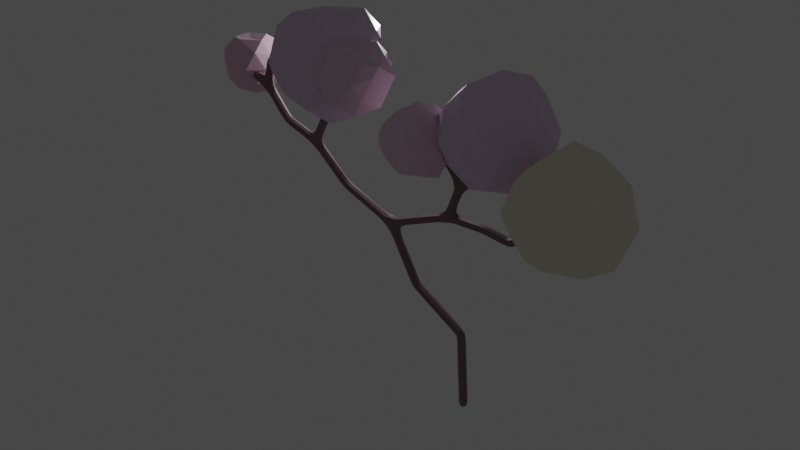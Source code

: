 # Source: tree4.blend  (saved by Blender 2.81.16; exported with 4.5.12 LTS)
import bpy
from mathutils import Matrix  # noqa: F401  (used for matrix-valued properties, if any)

bpy.ops.wm.read_factory_settings(use_empty=True)
scene = bpy.context.scene
scene.name = 'Scene'

# ---- collections
col_collection = bpy.data.collections.new('Collection'); scene.collection.children.link(col_collection)

# ---- materials (node trees are filled in below, after node groups)
mat_material_006 = bpy.data.materials.new('Material.006')
mat_material_006.use_transparent_shadow = False
mat_material_004 = bpy.data.materials.new('Material.004')
mat_material_004.use_transparent_shadow = False
mat_material_005 = bpy.data.materials.new('Material.005')
mat_material_005.use_transparent_shadow = False
mat_material_001 = bpy.data.materials.new('Material.001')
mat_material_001.use_transparent_shadow = False
mat_material_003 = bpy.data.materials.new('Material.003')
mat_material_003.use_transparent_shadow = False

# ---- material node trees
mat_material_006.use_nodes = True; mat_material_006.node_tree.nodes.clear()
_N = mat_material_006.node_tree.nodes; _L = mat_material_006.node_tree.links
n0 = _N.new('ShaderNodeOutputMaterial'); n0.name = 'Material Output'; n0.location = (300, 300)
n1 = _N.new('ShaderNodeBsdfPrincipled'); n1.name = 'Principled BSDF'; n1.location = (10, 300)
n1.distribution = 'GGX'
n1.subsurface_method = 'BURLEY'
n1.inputs[0].default_value = (0.2242, 0.133, 0.1542, 1.0)
n1.inputs[3].default_value = 1.45
n1.inputs[27].default_value = (0.0, 0.0, 0.0, 1.0)
n1.inputs[28].default_value = 1.0
_L.new(n1.outputs[0], n0.inputs[0])
n0.is_active_output = True
mat_material_004.use_nodes = True; mat_material_004.node_tree.nodes.clear()
_N = mat_material_004.node_tree.nodes; _L = mat_material_004.node_tree.links
n0 = _N.new('ShaderNodeOutputMaterial'); n0.name = 'Material Output'; n0.location = (300, 300)
n1 = _N.new('ShaderNodeBsdfPrincipled'); n1.name = 'Principled BSDF'; n1.location = (10, 300)
n1.distribution = 'GGX'
n1.subsurface_method = 'BURLEY'
n1.inputs[0].default_value = (0.8, 0.5854, 0.7178, 1.0)
n1.inputs[3].default_value = 1.45
n1.inputs[27].default_value = (0.0, 0.0, 0.0, 1.0)
n1.inputs[28].default_value = 1.0
_L.new(n1.outputs[0], n0.inputs[0])
n0.is_active_output = True
mat_material_005.use_nodes = True; mat_material_005.node_tree.nodes.clear()
_N = mat_material_005.node_tree.nodes; _L = mat_material_005.node_tree.links
n0 = _N.new('ShaderNodeOutputMaterial'); n0.name = 'Material Output'; n0.location = (300, 300)
n1 = _N.new('ShaderNodeBsdfPrincipled'); n1.name = 'Principled BSDF'; n1.location = (10, 300)
n1.distribution = 'GGX'
n1.subsurface_method = 'BURLEY'
n1.inputs[0].default_value = (0.8, 0.5252, 0.6643, 1.0)
n1.inputs[3].default_value = 1.45
n1.inputs[27].default_value = (0.0, 0.0, 0.0, 1.0)
n1.inputs[28].default_value = 1.0
_L.new(n1.outputs[0], n0.inputs[0])
n0.is_active_output = True
mat_material_001.use_nodes = True; mat_material_001.node_tree.nodes.clear()
_N = mat_material_001.node_tree.nodes; _L = mat_material_001.node_tree.links
n0 = _N.new('ShaderNodeOutputMaterial'); n0.name = 'Material Output'; n0.location = (300, 300)
n1 = _N.new('ShaderNodeBsdfPrincipled'); n1.name = 'Principled BSDF'; n1.location = (10, 300)
n1.distribution = 'GGX'
n1.subsurface_method = 'BURLEY'
n1.inputs[0].default_value = (0.7752, 0.5964, 0.8, 1.0)
n1.inputs[3].default_value = 1.45
n1.inputs[27].default_value = (0.0, 0.0, 0.0, 1.0)
n1.inputs[28].default_value = 1.0
_L.new(n1.outputs[0], n0.inputs[0])
n0.is_active_output = True
mat_material_003.use_nodes = True; mat_material_003.node_tree.nodes.clear()
_N = mat_material_003.node_tree.nodes; _L = mat_material_003.node_tree.links
n0 = _N.new('ShaderNodeOutputMaterial'); n0.name = 'Material Output'; n0.location = (300, 300)
n1 = _N.new('ShaderNodeBsdfPrincipled'); n1.name = 'Principled BSDF'; n1.location = (10, 300)
n1.distribution = 'GGX'
n1.subsurface_method = 'BURLEY'
n1.inputs[0].default_value = (0.8, 0.7973, 0.641, 1.0)
n1.inputs[3].default_value = 1.45
n1.inputs[27].default_value = (0.0, 0.0, 0.0, 1.0)
n1.inputs[28].default_value = 1.0
_L.new(n1.outputs[0], n0.inputs[0])
n0.is_active_output = True

# ---- world
world_world = bpy.data.worlds.new('World'); scene.world = world_world
world_world.use_nodes = True; world_world.node_tree.nodes.clear()
_N = world_world.node_tree.nodes; _L = world_world.node_tree.links
n0 = _N.new('ShaderNodeOutputWorld'); n0.name = 'World Output'; n0.location = (300, 300)
n1 = _N.new('ShaderNodeBackground'); n1.name = 'Background'; n1.location = (10, 300)
n1.inputs[0].default_value = (0.05088, 0.05088, 0.05088, 1.0)
_L.new(n1.outputs[0], n0.inputs[0])
n0.is_active_output = True
world_world.color = (0.05088, 0.05088, 0.05088)
world_world.use_sun_shadow = False
world_world.sun_shadow_jitter_overblur = 0.0

# ---- lights
light_light = bpy.data.lights.new('Light', 'POINT')
light_light.transmission_factor = 0.0
light_light.energy = 3000.0
light_light.shadow_soft_size = 0.1
light_light.shadow_maximum_resolution = 0.006
light_light.use_absolute_resolution = True

# ---- meshes
me_plane = bpy.data.meshes.new('Plane')
me_plane.from_pydata([(1.615, -1.0, 0.02344), (1.331, -1.0, 4.633), (-1.773, -1.0, 6.579), (-3.525, -1.0, 9.762), (-6.7, -1.0, 11.06), (0.2847, -1.0, 11.31), (2.542, -1.0, 11.34), (4.235, -1.0, 11.1), (5.835, -1.0, 12.65), (-8.957, -1.0, 13.06), (-11.05, -1.0, 13.79), (-7.744, -1.0, 15.46), (5.163, -1.223, 14.1), (7.387, -1.0, 12.88), (8.064, -1.0, 14.21), (1.047, -1.0, 13.37), (-0.195, -1.0, 14.9), (1.921, -1.0, 13.77), (2.401, -1.0, 14.62), (2.824, -1.0, 16.14), (-6.281, -1.0, 16.51), (-5.915, -1.0, 17.81), (-12.55, -1.0, 15.54), (-13.93, -1.0, 16.07), (-12.1, -1.0, 17.21)], [(0, 1), (1, 2), (2, 3), (3, 4), (3, 5), (5, 6), (6, 7), (7, 8), (4, 9), (9, 10), (9, 11), (8, 12), (8, 13), (13, 14), (5, 15), (15, 16), (15, 17), (17, 18), (18, 19), (11, 20), (20, 21), (10, 22), (22, 23), (22, 24)], [])
_uv = me_plane.uv_layers.new(name='UVMap')
_uv.uv.foreach_set('vector', [])
me_plane.materials.append(mat_material_006)
me_plane.use_remesh_fix_poles = True
me_plane.use_remesh_preserve_attributes = False
me_plane.use_mirror_vertex_groups = False
me_plane.update()
me_icosphere = bpy.data.meshes.new('Icosphere')
me_icosphere.from_pydata([(0.09451, -0.1476, -0.9361), (0.7034, -0.5446, -0.448), (-0.2456, -0.8742, -0.4492), (-0.8359, -0.0003502, -0.5567), (-0.272, 0.8941, -0.2985), (0.7106, 0.5364, -0.4451), (0.2157, -0.6674, 0.4445), (-0.8295, -0.4365, 0.5711), (-0.692, 0.5654, 0.4395), (0.3072, 0.9676, 0.4571), (0.9847, -0.1493, 0.483), (0.1457, -0.08919, 0.8992), (-0.1232, -0.4658, -0.8376), (0.424, -0.4729, -0.9254), (0.2034, -0.9578, -0.5074), (0.8622, 0.05098, -0.7148), (0.4699, 0.3556, -0.7428), (-0.4055, 0.07037, -0.9662), (-0.8733, -0.4227, -0.5625), (-0.1173, 0.5506, -0.812), (-0.7035, 0.6097, -0.5168), (0.2692, 0.8123, -0.496), (0.9277, -0.3298, 0.2024), (1.087, 0.3961, 0.1181), (-0.1056, -0.9599, -0.007289), (0.5916, -0.7878, 0.02484), (-0.8524, -0.2577, 0.05075), (-0.655, -0.853, 0.04436), (-0.5774, 0.8266, 0.0164), (-0.8568, 0.4059, -0.04392), (0.4953, 0.775, -0.02314), (-0.05942, 0.986, -0.1065), (0.6876, -0.5014, 0.5305), (-0.2537, -0.7839, 0.5192), (-0.8222, 0.02047, 0.5383), (-0.2614, 0.8169, 0.5273), (0.7077, 0.4158, 0.5655), (0.1561, -0.456, 0.8738), (0.5854, -0.04894, 0.74), (-0.4155, -0.455, 0.8817), (-0.4616, 0.3492, 0.7953), (0.2126, 0.6573, 0.8228)], [], [(0, 13, 12), (1, 13, 15), (0, 12, 17), (0, 17, 19), (0, 19, 16), (1, 15, 22), (2, 14, 24), (3, 18, 26), (4, 20, 28), (5, 21, 30), (1, 22, 25), (2, 24, 27), (3, 26, 29), (4, 28, 31), (5, 30, 23), (6, 32, 37), (7, 33, 39), (8, 34, 40), (9, 35, 41), (10, 36, 38), (38, 41, 11), (38, 36, 41), (36, 9, 41), (41, 40, 11), (41, 35, 40), (35, 8, 40), (40, 39, 11), (40, 34, 39), (34, 7, 39), (39, 37, 11), (39, 33, 37), (33, 6, 37), (37, 38, 11), (37, 32, 38), (32, 10, 38), (23, 36, 10), (23, 30, 36), (30, 9, 36), (31, 35, 9), (31, 28, 35), (28, 8, 35), (29, 34, 8), (29, 26, 34), (26, 7, 34), (27, 33, 7), (27, 24, 33), (24, 6, 33), (25, 32, 6), (25, 22, 32), (22, 10, 32), (30, 31, 9), (30, 21, 31), (21, 4, 31), (28, 29, 8), (28, 20, 29), (20, 3, 29), (26, 27, 7), (26, 18, 27), (18, 2, 27), (24, 25, 6), (24, 14, 25), (14, 1, 25), (22, 23, 10), (22, 15, 23), (15, 5, 23), (16, 21, 5), (16, 19, 21), (19, 4, 21), (19, 20, 4), (19, 17, 20), (17, 3, 20), (17, 18, 3), (17, 12, 18), (12, 2, 18), (15, 16, 5), (15, 13, 16), (13, 0, 16), (12, 14, 2), (12, 13, 14), (13, 1, 14)])
_uv = me_icosphere.uv_layers.new(name='UVMap')
_uv.uv.foreach_set('vector', [0.8182, 0.0, 0.7727, 0.07873, 0.8636, 0.07873, 0.7273, 0.1575, 0.6818, 0.07873, 0.6364, 0.1575, 0.09091, 0.0, 0.04545, 0.07873, 0.1364, 0.07873, 0.2727, 0.0, 0.2273, 0.07873, 0.3182, 0.07873, 0.4545, 0.0, 0.4091, 0.07873, 0.5, 0.07873, 0.7273, 0.1575, 0.6364, 0.1575, 0.6818, 0.2362, 0.9091, 0.1575, 0.8182, 0.1575, 0.8636, 0.2362, 0.1818, 0.1575, 0.09091, 0.1575, 0.1364, 0.2362, 0.3636, 0.1575, 0.2727, 0.1575, 0.3182, 0.2362, 0.5455, 0.1575, 0.4545, 0.1575, 0.5, 0.2362, 0.7273, 0.1575, 0.6818, 0.2362, 0.7727, 0.2362, 0.9091, 0.1575, 0.8636, 0.2362, 0.9545, 0.2362, 0.1818, 0.1575, 0.1364, 0.2362, 0.2273, 0.2362, 0.3636, 0.1575, 0.3182, 0.2362, 0.4091, 0.2362, 0.5455, 0.1575, 0.5, 0.2362, 0.5909, 0.2362, 0.8182, 0.3149, 0.7273, 0.3149, 0.7727, 0.3937, 1.0, 0.3149, 0.9091, 0.3149, 0.9545, 0.3937, 0.2727, 0.3149, 0.1818, 0.3149, 0.2273, 0.3937, 0.4545, 0.3149, 0.3636, 0.3149, 0.4091, 0.3937, 0.6364, 0.3149, 0.5455, 0.3149, 0.5909, 0.3937, 0.5909, 0.3937, 0.5, 0.3937, 0.5455, 0.4724, 0.5909, 0.3937, 0.5455, 0.3149, 0.5, 0.3937, 0.5455, 0.3149, 0.4545, 0.3149, 0.5, 0.3937, 0.4091, 0.3937, 0.3182, 0.3937, 0.3636, 0.4724, 0.4091, 0.3937, 0.3636, 0.3149, 0.3182, 0.3937, 0.3636, 0.3149, 0.2727, 0.3149, 0.3182, 0.3937, 0.2273, 0.3937, 0.1364, 0.3937, 0.1818, 0.4724, 0.2273, 0.3937, 0.1818, 0.3149, 0.1364, 0.3937, 0.1818, 0.3149, 0.09091, 0.3149, 0.1364, 0.3937, 0.9545, 0.3937, 0.8636, 0.3937, 0.9091, 0.4724, 0.9545, 0.3937, 0.9091, 0.3149, 0.8636, 0.3937, 0.9091, 0.3149, 0.8182, 0.3149, 0.8636, 0.3937, 0.7727, 0.3937, 0.6818, 0.3937, 0.7273, 0.4724, 0.7727, 0.3937, 0.7273, 0.3149, 0.6818, 0.3937, 0.7273, 0.3149, 0.6364, 0.3149, 0.6818, 0.3937, 0.5909, 0.2362, 0.5455, 0.3149, 0.6364, 0.3149, 0.5909, 0.2362, 0.5, 0.2362, 0.5455, 0.3149, 0.5, 0.2362, 0.4545, 0.3149, 0.5455, 0.3149, 0.4091, 0.2362, 0.3636, 0.3149, 0.4545, 0.3149, 0.4091, 0.2362, 0.3182, 0.2362, 0.3636, 0.3149, 0.3182, 0.2362, 0.2727, 0.3149, 0.3636, 0.3149, 0.2273, 0.2362, 0.1818, 0.3149, 0.2727, 0.3149, 0.2273, 0.2362, 0.1364, 0.2362, 0.1818, 0.3149, 0.1364, 0.2362, 0.09091, 0.3149, 0.1818, 0.3149, 0.9545, 0.2362, 0.9091, 0.3149, 1.0, 0.3149, 0.9545, 0.2362, 0.8636, 0.2362, 0.9091, 0.3149, 0.8636, 0.2362, 0.8182, 0.3149, 0.9091, 0.3149, 0.7727, 0.2362, 0.7273, 0.3149, 0.8182, 0.3149, 0.7727, 0.2362, 0.6818, 0.2362, 0.7273, 0.3149, 0.6818, 0.2362, 0.6364, 0.3149, 0.7273, 0.3149, 0.5, 0.2362, 0.4091, 0.2362, 0.4545, 0.3149, 0.5, 0.2362, 0.4545, 0.1575, 0.4091, 0.2362, 0.4545, 0.1575, 0.3636, 0.1575, 0.4091, 0.2362, 0.3182, 0.2362, 0.2273, 0.2362, 0.2727, 0.3149, 0.3182, 0.2362, 0.2727, 0.1575, 0.2273, 0.2362, 0.2727, 0.1575, 0.1818, 0.1575, 0.2273, 0.2362, 0.1364, 0.2362, 0.04545, 0.2362, 0.09091, 0.3149, 0.1364, 0.2362, 0.09091, 0.1575, 0.04545, 0.2362, 0.09091, 0.1575, 0.0, 0.1575, 0.04545, 0.2362, 0.8636, 0.2362, 0.7727, 0.2362, 0.8182, 0.3149, 0.8636, 0.2362, 0.8182, 0.1575, 0.7727, 0.2362, 0.8182, 0.1575, 0.7273, 0.1575, 0.7727, 0.2362, 0.6818, 0.2362, 0.5909, 0.2362, 0.6364, 0.3149, 0.6818, 0.2362, 0.6364, 0.1575, 0.5909, 0.2362, 0.6364, 0.1575, 0.5455, 0.1575, 0.5909, 0.2362, 0.5, 0.07873, 0.4545, 0.1575, 0.5455, 0.1575, 0.5, 0.07873, 0.4091, 0.07873, 0.4545, 0.1575, 0.4091, 0.07873, 0.3636, 0.1575, 0.4545, 0.1575, 0.3182, 0.07873, 0.2727, 0.1575, 0.3636, 0.1575, 0.3182, 0.07873, 0.2273, 0.07873, 0.2727, 0.1575, 0.2273, 0.07873, 0.1818, 0.1575, 0.2727, 0.1575, 0.1364, 0.07873, 0.09091, 0.1575, 0.1818, 0.1575, 0.1364, 0.07873, 0.04545, 0.07873, 0.09091, 0.1575, 0.04545, 0.07873, 0.0, 0.1575, 0.09091, 0.1575, 0.6364, 0.1575, 0.5909, 0.07873, 0.5455, 0.1575, 0.6364, 0.1575, 0.6818, 0.07873, 0.5909, 0.07873, 0.6818, 0.07873, 0.6364, 0.0, 0.5909, 0.07873, 0.8636, 0.07873, 0.8182, 0.1575, 0.9091, 0.1575, 0.8636, 0.07873, 0.7727, 0.07873, 0.8182, 0.1575, 0.7727, 0.07873, 0.7273, 0.1575, 0.8182, 0.1575])
me_icosphere.materials.append(mat_material_004)
me_icosphere.use_remesh_fix_poles = True
me_icosphere.use_remesh_preserve_attributes = False
me_icosphere.use_mirror_vertex_groups = False
me_icosphere.update()
me_icosphere_002 = bpy.data.meshes.new('Icosphere.002')
me_icosphere_002.from_pydata([(-0.09726, 0.07436, -0.8327), (0.7077, -0.4665, -0.3916), (-0.4218, -0.994, -0.5186), (-0.8549, -0.07264, -0.3824), (-0.1984, 0.6983, -0.4323), (0.7247, 0.524, -0.4445), (0.2413, -0.8053, 0.4386), (-0.9012, -0.4273, 0.3894), (-0.7369, 0.5347, 0.4564), (0.3019, 0.6389, 0.4453), (0.691, -0.02632, 0.382), (-0.04702, -0.01762, 1.079), (-0.1806, -0.5327, -0.8716), (0.425, -0.3073, -0.8541), (0.2534, -0.8025, -0.5579), (0.8737, 0.08547, -0.5757), (0.4382, 0.3027, -0.8586), (-0.5189, 0.01664, -0.8471), (-0.6931, -0.4614, -0.5135), (-0.00259, 0.5025, -0.9004), (-0.6974, 0.5036, -0.5762), (0.3103, 0.7092, -0.6293), (0.9388, -0.3042, 0.004146), (0.9902, 0.3458, 0.04228), (-0.1369, -1.135, -0.08628), (0.5146, -0.7132, -0.06868), (-0.9407, -0.2962, 0.1968), (-0.5908, -0.7992, 0.007326), (-0.6664, 0.9001, -0.0853), (-0.946, 0.2918, -0.00741), (0.4004, 0.7023, 0.03136), (-0.1189, 0.8741, -0.1324), (0.6215, -0.5539, 0.6206), (-0.2196, -0.7346, 0.4993), (-0.8353, -0.01611, 0.4512), (-0.1054, 0.8945, 0.5717), (0.6733, 0.4587, 0.6246), (0.1562, -0.509, 0.8572), (0.4325, 0.1269, 0.8037), (-0.4757, -0.2706, 0.9853), (-0.5212, 0.3697, 0.7858), (0.1477, 0.479, 0.8369)], [], [(0, 13, 12), (1, 13, 15), (0, 12, 17), (0, 17, 19), (0, 19, 16), (1, 15, 22), (2, 14, 24), (3, 18, 26), (4, 20, 28), (5, 21, 30), (1, 22, 25), (2, 24, 27), (3, 26, 29), (4, 28, 31), (5, 30, 23), (6, 32, 37), (7, 33, 39), (8, 34, 40), (9, 35, 41), (10, 36, 38), (38, 41, 11), (38, 36, 41), (36, 9, 41), (41, 40, 11), (41, 35, 40), (35, 8, 40), (40, 39, 11), (40, 34, 39), (34, 7, 39), (39, 37, 11), (39, 33, 37), (33, 6, 37), (37, 38, 11), (37, 32, 38), (32, 10, 38), (23, 36, 10), (23, 30, 36), (30, 9, 36), (31, 35, 9), (31, 28, 35), (28, 8, 35), (29, 34, 8), (29, 26, 34), (26, 7, 34), (27, 33, 7), (27, 24, 33), (24, 6, 33), (25, 32, 6), (25, 22, 32), (22, 10, 32), (30, 31, 9), (30, 21, 31), (21, 4, 31), (28, 29, 8), (28, 20, 29), (20, 3, 29), (26, 27, 7), (26, 18, 27), (18, 2, 27), (24, 25, 6), (24, 14, 25), (14, 1, 25), (22, 23, 10), (22, 15, 23), (15, 5, 23), (16, 21, 5), (16, 19, 21), (19, 4, 21), (19, 20, 4), (19, 17, 20), (17, 3, 20), (17, 18, 3), (17, 12, 18), (12, 2, 18), (15, 16, 5), (15, 13, 16), (13, 0, 16), (12, 14, 2), (12, 13, 14), (13, 1, 14)])
_uv = me_icosphere_002.uv_layers.new(name='UVMap')
_uv.uv.foreach_set('vector', [0.8182, 0.0, 0.7727, 0.07873, 0.8636, 0.07873, 0.7273, 0.1575, 0.6818, 0.07873, 0.6364, 0.1575, 0.09091, 0.0, 0.04545, 0.07873, 0.1364, 0.07873, 0.2727, 0.0, 0.2273, 0.07873, 0.3182, 0.07873, 0.4545, 0.0, 0.4091, 0.07873, 0.5, 0.07873, 0.7273, 0.1575, 0.6364, 0.1575, 0.6818, 0.2362, 0.9091, 0.1575, 0.8182, 0.1575, 0.8636, 0.2362, 0.1818, 0.1575, 0.09091, 0.1575, 0.1364, 0.2362, 0.3636, 0.1575, 0.2727, 0.1575, 0.3182, 0.2362, 0.5455, 0.1575, 0.4545, 0.1575, 0.5, 0.2362, 0.7273, 0.1575, 0.6818, 0.2362, 0.7727, 0.2362, 0.9091, 0.1575, 0.8636, 0.2362, 0.9545, 0.2362, 0.1818, 0.1575, 0.1364, 0.2362, 0.2273, 0.2362, 0.3636, 0.1575, 0.3182, 0.2362, 0.4091, 0.2362, 0.5455, 0.1575, 0.5, 0.2362, 0.5909, 0.2362, 0.8182, 0.3149, 0.7273, 0.3149, 0.7727, 0.3937, 1.0, 0.3149, 0.9091, 0.3149, 0.9545, 0.3937, 0.2727, 0.3149, 0.1818, 0.3149, 0.2273, 0.3937, 0.4545, 0.3149, 0.3636, 0.3149, 0.4091, 0.3937, 0.6364, 0.3149, 0.5455, 0.3149, 0.5909, 0.3937, 0.5909, 0.3937, 0.5, 0.3937, 0.5455, 0.4724, 0.5909, 0.3937, 0.5455, 0.3149, 0.5, 0.3937, 0.5455, 0.3149, 0.4545, 0.3149, 0.5, 0.3937, 0.4091, 0.3937, 0.3182, 0.3937, 0.3636, 0.4724, 0.4091, 0.3937, 0.3636, 0.3149, 0.3182, 0.3937, 0.3636, 0.3149, 0.2727, 0.3149, 0.3182, 0.3937, 0.2273, 0.3937, 0.1364, 0.3937, 0.1818, 0.4724, 0.2273, 0.3937, 0.1818, 0.3149, 0.1364, 0.3937, 0.1818, 0.3149, 0.09091, 0.3149, 0.1364, 0.3937, 0.9545, 0.3937, 0.8636, 0.3937, 0.9091, 0.4724, 0.9545, 0.3937, 0.9091, 0.3149, 0.8636, 0.3937, 0.9091, 0.3149, 0.8182, 0.3149, 0.8636, 0.3937, 0.7727, 0.3937, 0.6818, 0.3937, 0.7273, 0.4724, 0.7727, 0.3937, 0.7273, 0.3149, 0.6818, 0.3937, 0.7273, 0.3149, 0.6364, 0.3149, 0.6818, 0.3937, 0.5909, 0.2362, 0.5455, 0.3149, 0.6364, 0.3149, 0.5909, 0.2362, 0.5, 0.2362, 0.5455, 0.3149, 0.5, 0.2362, 0.4545, 0.3149, 0.5455, 0.3149, 0.4091, 0.2362, 0.3636, 0.3149, 0.4545, 0.3149, 0.4091, 0.2362, 0.3182, 0.2362, 0.3636, 0.3149, 0.3182, 0.2362, 0.2727, 0.3149, 0.3636, 0.3149, 0.2273, 0.2362, 0.1818, 0.3149, 0.2727, 0.3149, 0.2273, 0.2362, 0.1364, 0.2362, 0.1818, 0.3149, 0.1364, 0.2362, 0.09091, 0.3149, 0.1818, 0.3149, 0.9545, 0.2362, 0.9091, 0.3149, 1.0, 0.3149, 0.9545, 0.2362, 0.8636, 0.2362, 0.9091, 0.3149, 0.8636, 0.2362, 0.8182, 0.3149, 0.9091, 0.3149, 0.7727, 0.2362, 0.7273, 0.3149, 0.8182, 0.3149, 0.7727, 0.2362, 0.6818, 0.2362, 0.7273, 0.3149, 0.6818, 0.2362, 0.6364, 0.3149, 0.7273, 0.3149, 0.5, 0.2362, 0.4091, 0.2362, 0.4545, 0.3149, 0.5, 0.2362, 0.4545, 0.1575, 0.4091, 0.2362, 0.4545, 0.1575, 0.3636, 0.1575, 0.4091, 0.2362, 0.3182, 0.2362, 0.2273, 0.2362, 0.2727, 0.3149, 0.3182, 0.2362, 0.2727, 0.1575, 0.2273, 0.2362, 0.2727, 0.1575, 0.1818, 0.1575, 0.2273, 0.2362, 0.1364, 0.2362, 0.04545, 0.2362, 0.09091, 0.3149, 0.1364, 0.2362, 0.09091, 0.1575, 0.04545, 0.2362, 0.09091, 0.1575, 0.0, 0.1575, 0.04545, 0.2362, 0.8636, 0.2362, 0.7727, 0.2362, 0.8182, 0.3149, 0.8636, 0.2362, 0.8182, 0.1575, 0.7727, 0.2362, 0.8182, 0.1575, 0.7273, 0.1575, 0.7727, 0.2362, 0.6818, 0.2362, 0.5909, 0.2362, 0.6364, 0.3149, 0.6818, 0.2362, 0.6364, 0.1575, 0.5909, 0.2362, 0.6364, 0.1575, 0.5455, 0.1575, 0.5909, 0.2362, 0.5, 0.07873, 0.4545, 0.1575, 0.5455, 0.1575, 0.5, 0.07873, 0.4091, 0.07873, 0.4545, 0.1575, 0.4091, 0.07873, 0.3636, 0.1575, 0.4545, 0.1575, 0.3182, 0.07873, 0.2727, 0.1575, 0.3636, 0.1575, 0.3182, 0.07873, 0.2273, 0.07873, 0.2727, 0.1575, 0.2273, 0.07873, 0.1818, 0.1575, 0.2727, 0.1575, 0.1364, 0.07873, 0.09091, 0.1575, 0.1818, 0.1575, 0.1364, 0.07873, 0.04545, 0.07873, 0.09091, 0.1575, 0.04545, 0.07873, 0.0, 0.1575, 0.09091, 0.1575, 0.6364, 0.1575, 0.5909, 0.07873, 0.5455, 0.1575, 0.6364, 0.1575, 0.6818, 0.07873, 0.5909, 0.07873, 0.6818, 0.07873, 0.6364, 0.0, 0.5909, 0.07873, 0.8636, 0.07873, 0.8182, 0.1575, 0.9091, 0.1575, 0.8636, 0.07873, 0.7727, 0.07873, 0.8182, 0.1575, 0.7727, 0.07873, 0.7273, 0.1575, 0.8182, 0.1575])
me_icosphere_002.materials.append(mat_material_005)
me_icosphere_002.use_remesh_fix_poles = True
me_icosphere_002.use_remesh_preserve_attributes = False
me_icosphere_002.use_mirror_vertex_groups = False
me_icosphere_002.update()
me_icosphere_003 = bpy.data.meshes.new('Icosphere.003')
me_icosphere_003.from_pydata([(0.1159, 0.1307, -0.9613), (0.5828, -0.5325, -0.3272), (-0.3193, -0.8508, -0.351), (-0.8757, 0.005943, -0.4379), (-0.3043, 0.8763, -0.4594), (0.6414, 0.5359, -0.4229), (0.1991, -0.8609, 0.4446), (-0.7317, -0.5318, 0.4558), (-0.7834, 0.5545, 0.3743), (0.2046, 0.8975, 0.4671), (0.8545, -0.1076, 0.329), (-0.02953, -9.761e-05, 1.061), (-0.201, -0.5225, -0.8064), (0.4652, -0.3368, -0.7496), (0.2629, -0.816, -0.5309), (0.8506, 0.04663, -0.4525), (0.4509, 0.2717, -0.9954), (-0.3933, -0.03838, -0.7334), (-0.693, -0.4876, -0.525), (-0.2208, 0.4387, -0.8106), (-0.6734, 0.4847, -0.5906), (0.2211, 0.819, -0.5552), (0.9533, -0.3125, -0.0008284), (0.8357, 0.2789, -0.04739), (-0.08187, -0.9524, -0.04873), (0.5617, -0.7209, 0.007142), (-1.135, -0.2401, 0.04551), (-0.6278, -0.8161, -0.02824), (-0.6034, 0.691, 0.1064), (-0.9481, 0.3569, 0.04372), (0.5937, 0.7686, -0.01861), (-0.04936, 1.149, 0.03133), (0.5285, -0.5429, 0.4903), (-0.266, -0.811, 0.5293), (-0.8506, -0.00247, 0.5262), (-0.1987, 0.751, 0.4747), (0.4782, 0.4731, 0.5736), (0.09908, -0.3921, 0.8818), (0.4607, 0.007747, 0.7837), (-0.4182, -0.3752, 0.8415), (-0.5362, 0.1877, 0.724), (0.1762, 0.5056, 0.8713)], [], [(0, 13, 12), (1, 13, 15), (0, 12, 17), (0, 17, 19), (0, 19, 16), (1, 15, 22), (2, 14, 24), (3, 18, 26), (4, 20, 28), (5, 21, 30), (1, 22, 25), (2, 24, 27), (3, 26, 29), (4, 28, 31), (5, 30, 23), (6, 32, 37), (7, 33, 39), (8, 34, 40), (9, 35, 41), (10, 36, 38), (38, 41, 11), (38, 36, 41), (36, 9, 41), (41, 40, 11), (41, 35, 40), (35, 8, 40), (40, 39, 11), (40, 34, 39), (34, 7, 39), (39, 37, 11), (39, 33, 37), (33, 6, 37), (37, 38, 11), (37, 32, 38), (32, 10, 38), (23, 36, 10), (23, 30, 36), (30, 9, 36), (31, 35, 9), (31, 28, 35), (28, 8, 35), (29, 34, 8), (29, 26, 34), (26, 7, 34), (27, 33, 7), (27, 24, 33), (24, 6, 33), (25, 32, 6), (25, 22, 32), (22, 10, 32), (30, 31, 9), (30, 21, 31), (21, 4, 31), (28, 29, 8), (28, 20, 29), (20, 3, 29), (26, 27, 7), (26, 18, 27), (18, 2, 27), (24, 25, 6), (24, 14, 25), (14, 1, 25), (22, 23, 10), (22, 15, 23), (15, 5, 23), (16, 21, 5), (16, 19, 21), (19, 4, 21), (19, 20, 4), (19, 17, 20), (17, 3, 20), (17, 18, 3), (17, 12, 18), (12, 2, 18), (15, 16, 5), (15, 13, 16), (13, 0, 16), (12, 14, 2), (12, 13, 14), (13, 1, 14)])
_uv = me_icosphere_003.uv_layers.new(name='UVMap')
_uv.uv.foreach_set('vector', [0.8182, 0.0, 0.7727, 0.07873, 0.8636, 0.07873, 0.7273, 0.1575, 0.6818, 0.07873, 0.6364, 0.1575, 0.09091, 0.0, 0.04545, 0.07873, 0.1364, 0.07873, 0.2727, 0.0, 0.2273, 0.07873, 0.3182, 0.07873, 0.4545, 0.0, 0.4091, 0.07873, 0.5, 0.07873, 0.7273, 0.1575, 0.6364, 0.1575, 0.6818, 0.2362, 0.9091, 0.1575, 0.8182, 0.1575, 0.8636, 0.2362, 0.1818, 0.1575, 0.09091, 0.1575, 0.1364, 0.2362, 0.3636, 0.1575, 0.2727, 0.1575, 0.3182, 0.2362, 0.5455, 0.1575, 0.4545, 0.1575, 0.5, 0.2362, 0.7273, 0.1575, 0.6818, 0.2362, 0.7727, 0.2362, 0.9091, 0.1575, 0.8636, 0.2362, 0.9545, 0.2362, 0.1818, 0.1575, 0.1364, 0.2362, 0.2273, 0.2362, 0.3636, 0.1575, 0.3182, 0.2362, 0.4091, 0.2362, 0.5455, 0.1575, 0.5, 0.2362, 0.5909, 0.2362, 0.8182, 0.3149, 0.7273, 0.3149, 0.7727, 0.3937, 1.0, 0.3149, 0.9091, 0.3149, 0.9545, 0.3937, 0.2727, 0.3149, 0.1818, 0.3149, 0.2273, 0.3937, 0.4545, 0.3149, 0.3636, 0.3149, 0.4091, 0.3937, 0.6364, 0.3149, 0.5455, 0.3149, 0.5909, 0.3937, 0.5909, 0.3937, 0.5, 0.3937, 0.5455, 0.4724, 0.5909, 0.3937, 0.5455, 0.3149, 0.5, 0.3937, 0.5455, 0.3149, 0.4545, 0.3149, 0.5, 0.3937, 0.4091, 0.3937, 0.3182, 0.3937, 0.3636, 0.4724, 0.4091, 0.3937, 0.3636, 0.3149, 0.3182, 0.3937, 0.3636, 0.3149, 0.2727, 0.3149, 0.3182, 0.3937, 0.2273, 0.3937, 0.1364, 0.3937, 0.1818, 0.4724, 0.2273, 0.3937, 0.1818, 0.3149, 0.1364, 0.3937, 0.1818, 0.3149, 0.09091, 0.3149, 0.1364, 0.3937, 0.9545, 0.3937, 0.8636, 0.3937, 0.9091, 0.4724, 0.9545, 0.3937, 0.9091, 0.3149, 0.8636, 0.3937, 0.9091, 0.3149, 0.8182, 0.3149, 0.8636, 0.3937, 0.7727, 0.3937, 0.6818, 0.3937, 0.7273, 0.4724, 0.7727, 0.3937, 0.7273, 0.3149, 0.6818, 0.3937, 0.7273, 0.3149, 0.6364, 0.3149, 0.6818, 0.3937, 0.5909, 0.2362, 0.5455, 0.3149, 0.6364, 0.3149, 0.5909, 0.2362, 0.5, 0.2362, 0.5455, 0.3149, 0.5, 0.2362, 0.4545, 0.3149, 0.5455, 0.3149, 0.4091, 0.2362, 0.3636, 0.3149, 0.4545, 0.3149, 0.4091, 0.2362, 0.3182, 0.2362, 0.3636, 0.3149, 0.3182, 0.2362, 0.2727, 0.3149, 0.3636, 0.3149, 0.2273, 0.2362, 0.1818, 0.3149, 0.2727, 0.3149, 0.2273, 0.2362, 0.1364, 0.2362, 0.1818, 0.3149, 0.1364, 0.2362, 0.09091, 0.3149, 0.1818, 0.3149, 0.9545, 0.2362, 0.9091, 0.3149, 1.0, 0.3149, 0.9545, 0.2362, 0.8636, 0.2362, 0.9091, 0.3149, 0.8636, 0.2362, 0.8182, 0.3149, 0.9091, 0.3149, 0.7727, 0.2362, 0.7273, 0.3149, 0.8182, 0.3149, 0.7727, 0.2362, 0.6818, 0.2362, 0.7273, 0.3149, 0.6818, 0.2362, 0.6364, 0.3149, 0.7273, 0.3149, 0.5, 0.2362, 0.4091, 0.2362, 0.4545, 0.3149, 0.5, 0.2362, 0.4545, 0.1575, 0.4091, 0.2362, 0.4545, 0.1575, 0.3636, 0.1575, 0.4091, 0.2362, 0.3182, 0.2362, 0.2273, 0.2362, 0.2727, 0.3149, 0.3182, 0.2362, 0.2727, 0.1575, 0.2273, 0.2362, 0.2727, 0.1575, 0.1818, 0.1575, 0.2273, 0.2362, 0.1364, 0.2362, 0.04545, 0.2362, 0.09091, 0.3149, 0.1364, 0.2362, 0.09091, 0.1575, 0.04545, 0.2362, 0.09091, 0.1575, 0.0, 0.1575, 0.04545, 0.2362, 0.8636, 0.2362, 0.7727, 0.2362, 0.8182, 0.3149, 0.8636, 0.2362, 0.8182, 0.1575, 0.7727, 0.2362, 0.8182, 0.1575, 0.7273, 0.1575, 0.7727, 0.2362, 0.6818, 0.2362, 0.5909, 0.2362, 0.6364, 0.3149, 0.6818, 0.2362, 0.6364, 0.1575, 0.5909, 0.2362, 0.6364, 0.1575, 0.5455, 0.1575, 0.5909, 0.2362, 0.5, 0.07873, 0.4545, 0.1575, 0.5455, 0.1575, 0.5, 0.07873, 0.4091, 0.07873, 0.4545, 0.1575, 0.4091, 0.07873, 0.3636, 0.1575, 0.4545, 0.1575, 0.3182, 0.07873, 0.2727, 0.1575, 0.3636, 0.1575, 0.3182, 0.07873, 0.2273, 0.07873, 0.2727, 0.1575, 0.2273, 0.07873, 0.1818, 0.1575, 0.2727, 0.1575, 0.1364, 0.07873, 0.09091, 0.1575, 0.1818, 0.1575, 0.1364, 0.07873, 0.04545, 0.07873, 0.09091, 0.1575, 0.04545, 0.07873, 0.0, 0.1575, 0.09091, 0.1575, 0.6364, 0.1575, 0.5909, 0.07873, 0.5455, 0.1575, 0.6364, 0.1575, 0.6818, 0.07873, 0.5909, 0.07873, 0.6818, 0.07873, 0.6364, 0.0, 0.5909, 0.07873, 0.8636, 0.07873, 0.8182, 0.1575, 0.9091, 0.1575, 0.8636, 0.07873, 0.7727, 0.07873, 0.8182, 0.1575, 0.7727, 0.07873, 0.7273, 0.1575, 0.8182, 0.1575])
me_icosphere_003.materials.append(mat_material_001)
me_icosphere_003.use_remesh_fix_poles = True
me_icosphere_003.use_remesh_preserve_attributes = False
me_icosphere_003.use_mirror_vertex_groups = False
me_icosphere_003.update()
me_icosphere_004 = bpy.data.meshes.new('Icosphere.004')
me_icosphere_004.from_pydata([(0.02676, 0.01853, -0.9812), (0.7658, -0.7102, -0.4176), (-0.1732, -0.9553, -0.4872), (-0.9933, 0.1296, -0.4649), (-0.3877, 0.9378, -0.5245), (0.6137, 0.469, -0.3293), (0.1929, -0.8268, 0.3159), (-0.7422, -0.5105, 0.4494), (-0.6902, 0.4891, 0.5621), (0.2743, 0.8827, 0.4311), (0.9439, -0.1955, 0.4212), (0.01436, -0.00562, 0.9765), (-0.1655, -0.4973, -0.8545), (0.4496, -0.3328, -0.8487), (0.2304, -0.7321, -0.5705), (0.8645, -0.104, -0.6588), (0.4348, 0.1811, -0.938), (-0.4475, -0.03684, -0.8237), (-0.7825, -0.4599, -0.4843), (-0.2514, 0.4021, -0.8302), (-0.6247, 0.5751, -0.4988), (0.1225, 0.8579, -0.6761), (0.932, -0.2854, 0.06464), (1.002, 0.2943, -0.06986), (0.1425, -1.16, 0.03291), (0.5768, -0.8244, 0.02698), (-0.9454, -0.3102, 0.01278), (-0.7112, -0.8683, 0.1055), (-0.6085, 0.7977, 0.05751), (-0.8686, 0.2659, -0.02394), (0.5869, 0.8038, 0.003395), (-0.08062, 0.8998, -0.01927), (0.7669, -0.4726, 0.3841), (-0.1503, -0.7016, 0.5951), (-0.864, -0.03242, 0.4689), (-0.2385, 0.8761, 0.5626), (0.7006, 0.4782, 0.5027), (0.05135, -0.5196, 0.8063), (0.5157, -0.07749, 0.7961), (-0.4256, -0.309, 0.8507), (-0.303, 0.4356, 0.9591), (0.1643, 0.4973, 0.8507)], [], [(0, 13, 12), (1, 13, 15), (0, 12, 17), (0, 17, 19), (0, 19, 16), (1, 15, 22), (2, 14, 24), (3, 18, 26), (4, 20, 28), (5, 21, 30), (1, 22, 25), (2, 24, 27), (3, 26, 29), (4, 28, 31), (5, 30, 23), (6, 32, 37), (7, 33, 39), (8, 34, 40), (9, 35, 41), (10, 36, 38), (38, 41, 11), (38, 36, 41), (36, 9, 41), (41, 40, 11), (41, 35, 40), (35, 8, 40), (40, 39, 11), (40, 34, 39), (34, 7, 39), (39, 37, 11), (39, 33, 37), (33, 6, 37), (37, 38, 11), (37, 32, 38), (32, 10, 38), (23, 36, 10), (23, 30, 36), (30, 9, 36), (31, 35, 9), (31, 28, 35), (28, 8, 35), (29, 34, 8), (29, 26, 34), (26, 7, 34), (27, 33, 7), (27, 24, 33), (24, 6, 33), (25, 32, 6), (25, 22, 32), (22, 10, 32), (30, 31, 9), (30, 21, 31), (21, 4, 31), (28, 29, 8), (28, 20, 29), (20, 3, 29), (26, 27, 7), (26, 18, 27), (18, 2, 27), (24, 25, 6), (24, 14, 25), (14, 1, 25), (22, 23, 10), (22, 15, 23), (15, 5, 23), (16, 21, 5), (16, 19, 21), (19, 4, 21), (19, 20, 4), (19, 17, 20), (17, 3, 20), (17, 18, 3), (17, 12, 18), (12, 2, 18), (15, 16, 5), (15, 13, 16), (13, 0, 16), (12, 14, 2), (12, 13, 14), (13, 1, 14)])
_uv = me_icosphere_004.uv_layers.new(name='UVMap')
_uv.uv.foreach_set('vector', [0.8182, 0.0, 0.7727, 0.07873, 0.8636, 0.07873, 0.7273, 0.1575, 0.6818, 0.07873, 0.6364, 0.1575, 0.09091, 0.0, 0.04545, 0.07873, 0.1364, 0.07873, 0.2727, 0.0, 0.2273, 0.07873, 0.3182, 0.07873, 0.4545, 0.0, 0.4091, 0.07873, 0.5, 0.07873, 0.7273, 0.1575, 0.6364, 0.1575, 0.6818, 0.2362, 0.9091, 0.1575, 0.8182, 0.1575, 0.8636, 0.2362, 0.1818, 0.1575, 0.09091, 0.1575, 0.1364, 0.2362, 0.3636, 0.1575, 0.2727, 0.1575, 0.3182, 0.2362, 0.5455, 0.1575, 0.4545, 0.1575, 0.5, 0.2362, 0.7273, 0.1575, 0.6818, 0.2362, 0.7727, 0.2362, 0.9091, 0.1575, 0.8636, 0.2362, 0.9545, 0.2362, 0.1818, 0.1575, 0.1364, 0.2362, 0.2273, 0.2362, 0.3636, 0.1575, 0.3182, 0.2362, 0.4091, 0.2362, 0.5455, 0.1575, 0.5, 0.2362, 0.5909, 0.2362, 0.8182, 0.3149, 0.7273, 0.3149, 0.7727, 0.3937, 1.0, 0.3149, 0.9091, 0.3149, 0.9545, 0.3937, 0.2727, 0.3149, 0.1818, 0.3149, 0.2273, 0.3937, 0.4545, 0.3149, 0.3636, 0.3149, 0.4091, 0.3937, 0.6364, 0.3149, 0.5455, 0.3149, 0.5909, 0.3937, 0.5909, 0.3937, 0.5, 0.3937, 0.5455, 0.4724, 0.5909, 0.3937, 0.5455, 0.3149, 0.5, 0.3937, 0.5455, 0.3149, 0.4545, 0.3149, 0.5, 0.3937, 0.4091, 0.3937, 0.3182, 0.3937, 0.3636, 0.4724, 0.4091, 0.3937, 0.3636, 0.3149, 0.3182, 0.3937, 0.3636, 0.3149, 0.2727, 0.3149, 0.3182, 0.3937, 0.2273, 0.3937, 0.1364, 0.3937, 0.1818, 0.4724, 0.2273, 0.3937, 0.1818, 0.3149, 0.1364, 0.3937, 0.1818, 0.3149, 0.09091, 0.3149, 0.1364, 0.3937, 0.9545, 0.3937, 0.8636, 0.3937, 0.9091, 0.4724, 0.9545, 0.3937, 0.9091, 0.3149, 0.8636, 0.3937, 0.9091, 0.3149, 0.8182, 0.3149, 0.8636, 0.3937, 0.7727, 0.3937, 0.6818, 0.3937, 0.7273, 0.4724, 0.7727, 0.3937, 0.7273, 0.3149, 0.6818, 0.3937, 0.7273, 0.3149, 0.6364, 0.3149, 0.6818, 0.3937, 0.5909, 0.2362, 0.5455, 0.3149, 0.6364, 0.3149, 0.5909, 0.2362, 0.5, 0.2362, 0.5455, 0.3149, 0.5, 0.2362, 0.4545, 0.3149, 0.5455, 0.3149, 0.4091, 0.2362, 0.3636, 0.3149, 0.4545, 0.3149, 0.4091, 0.2362, 0.3182, 0.2362, 0.3636, 0.3149, 0.3182, 0.2362, 0.2727, 0.3149, 0.3636, 0.3149, 0.2273, 0.2362, 0.1818, 0.3149, 0.2727, 0.3149, 0.2273, 0.2362, 0.1364, 0.2362, 0.1818, 0.3149, 0.1364, 0.2362, 0.09091, 0.3149, 0.1818, 0.3149, 0.9545, 0.2362, 0.9091, 0.3149, 1.0, 0.3149, 0.9545, 0.2362, 0.8636, 0.2362, 0.9091, 0.3149, 0.8636, 0.2362, 0.8182, 0.3149, 0.9091, 0.3149, 0.7727, 0.2362, 0.7273, 0.3149, 0.8182, 0.3149, 0.7727, 0.2362, 0.6818, 0.2362, 0.7273, 0.3149, 0.6818, 0.2362, 0.6364, 0.3149, 0.7273, 0.3149, 0.5, 0.2362, 0.4091, 0.2362, 0.4545, 0.3149, 0.5, 0.2362, 0.4545, 0.1575, 0.4091, 0.2362, 0.4545, 0.1575, 0.3636, 0.1575, 0.4091, 0.2362, 0.3182, 0.2362, 0.2273, 0.2362, 0.2727, 0.3149, 0.3182, 0.2362, 0.2727, 0.1575, 0.2273, 0.2362, 0.2727, 0.1575, 0.1818, 0.1575, 0.2273, 0.2362, 0.1364, 0.2362, 0.04545, 0.2362, 0.09091, 0.3149, 0.1364, 0.2362, 0.09091, 0.1575, 0.04545, 0.2362, 0.09091, 0.1575, 0.0, 0.1575, 0.04545, 0.2362, 0.8636, 0.2362, 0.7727, 0.2362, 0.8182, 0.3149, 0.8636, 0.2362, 0.8182, 0.1575, 0.7727, 0.2362, 0.8182, 0.1575, 0.7273, 0.1575, 0.7727, 0.2362, 0.6818, 0.2362, 0.5909, 0.2362, 0.6364, 0.3149, 0.6818, 0.2362, 0.6364, 0.1575, 0.5909, 0.2362, 0.6364, 0.1575, 0.5455, 0.1575, 0.5909, 0.2362, 0.5, 0.07873, 0.4545, 0.1575, 0.5455, 0.1575, 0.5, 0.07873, 0.4091, 0.07873, 0.4545, 0.1575, 0.4091, 0.07873, 0.3636, 0.1575, 0.4545, 0.1575, 0.3182, 0.07873, 0.2727, 0.1575, 0.3636, 0.1575, 0.3182, 0.07873, 0.2273, 0.07873, 0.2727, 0.1575, 0.2273, 0.07873, 0.1818, 0.1575, 0.2727, 0.1575, 0.1364, 0.07873, 0.09091, 0.1575, 0.1818, 0.1575, 0.1364, 0.07873, 0.04545, 0.07873, 0.09091, 0.1575, 0.04545, 0.07873, 0.0, 0.1575, 0.09091, 0.1575, 0.6364, 0.1575, 0.5909, 0.07873, 0.5455, 0.1575, 0.6364, 0.1575, 0.6818, 0.07873, 0.5909, 0.07873, 0.6818, 0.07873, 0.6364, 0.0, 0.5909, 0.07873, 0.8636, 0.07873, 0.8182, 0.1575, 0.9091, 0.1575, 0.8636, 0.07873, 0.7727, 0.07873, 0.8182, 0.1575, 0.7727, 0.07873, 0.7273, 0.1575, 0.8182, 0.1575])
me_icosphere_004.materials.append(mat_material_003)
me_icosphere_004.materials.append(mat_material_004)
me_icosphere_004.use_remesh_fix_poles = True
me_icosphere_004.use_remesh_preserve_attributes = False
me_icosphere_004.use_mirror_vertex_groups = False
me_icosphere_004.update()
me_icosphere_005 = bpy.data.meshes.new('Icosphere.005')
me_icosphere_005.from_pydata([(0.1159, 0.1307, -0.9613), (0.5828, -0.5325, -0.3272), (-0.3193, -0.8508, -0.351), (-0.8757, 0.005943, -0.4379), (-0.3043, 0.8763, -0.4594), (0.6414, 0.5359, -0.4229), (0.1991, -0.8609, 0.4446), (-0.7317, -0.5318, 0.4558), (-0.7834, 0.5545, 0.3743), (0.2046, 0.8975, 0.4671), (0.8545, -0.1076, 0.329), (-0.02953, -9.761e-05, 1.061), (-0.201, -0.5225, -0.8064), (0.4652, -0.3368, -0.7496), (0.2629, -0.816, -0.5309), (0.8506, 0.04663, -0.4525), (0.4509, 0.2717, -0.9954), (-0.3933, -0.03838, -0.7334), (-0.693, -0.4876, -0.525), (-0.2208, 0.4387, -0.8106), (-0.6734, 0.4847, -0.5906), (0.2211, 0.819, -0.5552), (0.9533, -0.3125, -0.0008284), (0.8357, 0.2789, -0.04739), (-0.08187, -0.9524, -0.04873), (0.5617, -0.7209, 0.007142), (-1.135, -0.2401, 0.04551), (-0.6278, -0.8161, -0.02824), (-0.6034, 0.691, 0.1064), (-0.9481, 0.3569, 0.04372), (0.5937, 0.7686, -0.01861), (-0.04936, 1.149, 0.03133), (0.5285, -0.5429, 0.4903), (-0.266, -0.811, 0.5293), (-0.8506, -0.00247, 0.5262), (-0.1987, 0.751, 0.4747), (0.4782, 0.4731, 0.5736), (0.09908, -0.3921, 0.8818), (0.4607, 0.007747, 0.7837), (-0.4182, -0.3752, 0.8415), (-0.5362, 0.1877, 0.724), (0.1762, 0.5056, 0.8713)], [], [(0, 13, 12), (1, 13, 15), (0, 12, 17), (0, 17, 19), (0, 19, 16), (1, 15, 22), (2, 14, 24), (3, 18, 26), (4, 20, 28), (5, 21, 30), (1, 22, 25), (2, 24, 27), (3, 26, 29), (4, 28, 31), (5, 30, 23), (6, 32, 37), (7, 33, 39), (8, 34, 40), (9, 35, 41), (10, 36, 38), (38, 41, 11), (38, 36, 41), (36, 9, 41), (41, 40, 11), (41, 35, 40), (35, 8, 40), (40, 39, 11), (40, 34, 39), (34, 7, 39), (39, 37, 11), (39, 33, 37), (33, 6, 37), (37, 38, 11), (37, 32, 38), (32, 10, 38), (23, 36, 10), (23, 30, 36), (30, 9, 36), (31, 35, 9), (31, 28, 35), (28, 8, 35), (29, 34, 8), (29, 26, 34), (26, 7, 34), (27, 33, 7), (27, 24, 33), (24, 6, 33), (25, 32, 6), (25, 22, 32), (22, 10, 32), (30, 31, 9), (30, 21, 31), (21, 4, 31), (28, 29, 8), (28, 20, 29), (20, 3, 29), (26, 27, 7), (26, 18, 27), (18, 2, 27), (24, 25, 6), (24, 14, 25), (14, 1, 25), (22, 23, 10), (22, 15, 23), (15, 5, 23), (16, 21, 5), (16, 19, 21), (19, 4, 21), (19, 20, 4), (19, 17, 20), (17, 3, 20), (17, 18, 3), (17, 12, 18), (12, 2, 18), (15, 16, 5), (15, 13, 16), (13, 0, 16), (12, 14, 2), (12, 13, 14), (13, 1, 14)])
_uv = me_icosphere_005.uv_layers.new(name='UVMap')
_uv.uv.foreach_set('vector', [0.8182, 0.0, 0.7727, 0.07873, 0.8636, 0.07873, 0.7273, 0.1575, 0.6818, 0.07873, 0.6364, 0.1575, 0.09091, 0.0, 0.04545, 0.07873, 0.1364, 0.07873, 0.2727, 0.0, 0.2273, 0.07873, 0.3182, 0.07873, 0.4545, 0.0, 0.4091, 0.07873, 0.5, 0.07873, 0.7273, 0.1575, 0.6364, 0.1575, 0.6818, 0.2362, 0.9091, 0.1575, 0.8182, 0.1575, 0.8636, 0.2362, 0.1818, 0.1575, 0.09091, 0.1575, 0.1364, 0.2362, 0.3636, 0.1575, 0.2727, 0.1575, 0.3182, 0.2362, 0.5455, 0.1575, 0.4545, 0.1575, 0.5, 0.2362, 0.7273, 0.1575, 0.6818, 0.2362, 0.7727, 0.2362, 0.9091, 0.1575, 0.8636, 0.2362, 0.9545, 0.2362, 0.1818, 0.1575, 0.1364, 0.2362, 0.2273, 0.2362, 0.3636, 0.1575, 0.3182, 0.2362, 0.4091, 0.2362, 0.5455, 0.1575, 0.5, 0.2362, 0.5909, 0.2362, 0.8182, 0.3149, 0.7273, 0.3149, 0.7727, 0.3937, 1.0, 0.3149, 0.9091, 0.3149, 0.9545, 0.3937, 0.2727, 0.3149, 0.1818, 0.3149, 0.2273, 0.3937, 0.4545, 0.3149, 0.3636, 0.3149, 0.4091, 0.3937, 0.6364, 0.3149, 0.5455, 0.3149, 0.5909, 0.3937, 0.5909, 0.3937, 0.5, 0.3937, 0.5455, 0.4724, 0.5909, 0.3937, 0.5455, 0.3149, 0.5, 0.3937, 0.5455, 0.3149, 0.4545, 0.3149, 0.5, 0.3937, 0.4091, 0.3937, 0.3182, 0.3937, 0.3636, 0.4724, 0.4091, 0.3937, 0.3636, 0.3149, 0.3182, 0.3937, 0.3636, 0.3149, 0.2727, 0.3149, 0.3182, 0.3937, 0.2273, 0.3937, 0.1364, 0.3937, 0.1818, 0.4724, 0.2273, 0.3937, 0.1818, 0.3149, 0.1364, 0.3937, 0.1818, 0.3149, 0.09091, 0.3149, 0.1364, 0.3937, 0.9545, 0.3937, 0.8636, 0.3937, 0.9091, 0.4724, 0.9545, 0.3937, 0.9091, 0.3149, 0.8636, 0.3937, 0.9091, 0.3149, 0.8182, 0.3149, 0.8636, 0.3937, 0.7727, 0.3937, 0.6818, 0.3937, 0.7273, 0.4724, 0.7727, 0.3937, 0.7273, 0.3149, 0.6818, 0.3937, 0.7273, 0.3149, 0.6364, 0.3149, 0.6818, 0.3937, 0.5909, 0.2362, 0.5455, 0.3149, 0.6364, 0.3149, 0.5909, 0.2362, 0.5, 0.2362, 0.5455, 0.3149, 0.5, 0.2362, 0.4545, 0.3149, 0.5455, 0.3149, 0.4091, 0.2362, 0.3636, 0.3149, 0.4545, 0.3149, 0.4091, 0.2362, 0.3182, 0.2362, 0.3636, 0.3149, 0.3182, 0.2362, 0.2727, 0.3149, 0.3636, 0.3149, 0.2273, 0.2362, 0.1818, 0.3149, 0.2727, 0.3149, 0.2273, 0.2362, 0.1364, 0.2362, 0.1818, 0.3149, 0.1364, 0.2362, 0.09091, 0.3149, 0.1818, 0.3149, 0.9545, 0.2362, 0.9091, 0.3149, 1.0, 0.3149, 0.9545, 0.2362, 0.8636, 0.2362, 0.9091, 0.3149, 0.8636, 0.2362, 0.8182, 0.3149, 0.9091, 0.3149, 0.7727, 0.2362, 0.7273, 0.3149, 0.8182, 0.3149, 0.7727, 0.2362, 0.6818, 0.2362, 0.7273, 0.3149, 0.6818, 0.2362, 0.6364, 0.3149, 0.7273, 0.3149, 0.5, 0.2362, 0.4091, 0.2362, 0.4545, 0.3149, 0.5, 0.2362, 0.4545, 0.1575, 0.4091, 0.2362, 0.4545, 0.1575, 0.3636, 0.1575, 0.4091, 0.2362, 0.3182, 0.2362, 0.2273, 0.2362, 0.2727, 0.3149, 0.3182, 0.2362, 0.2727, 0.1575, 0.2273, 0.2362, 0.2727, 0.1575, 0.1818, 0.1575, 0.2273, 0.2362, 0.1364, 0.2362, 0.04545, 0.2362, 0.09091, 0.3149, 0.1364, 0.2362, 0.09091, 0.1575, 0.04545, 0.2362, 0.09091, 0.1575, 0.0, 0.1575, 0.04545, 0.2362, 0.8636, 0.2362, 0.7727, 0.2362, 0.8182, 0.3149, 0.8636, 0.2362, 0.8182, 0.1575, 0.7727, 0.2362, 0.8182, 0.1575, 0.7273, 0.1575, 0.7727, 0.2362, 0.6818, 0.2362, 0.5909, 0.2362, 0.6364, 0.3149, 0.6818, 0.2362, 0.6364, 0.1575, 0.5909, 0.2362, 0.6364, 0.1575, 0.5455, 0.1575, 0.5909, 0.2362, 0.5, 0.07873, 0.4545, 0.1575, 0.5455, 0.1575, 0.5, 0.07873, 0.4091, 0.07873, 0.4545, 0.1575, 0.4091, 0.07873, 0.3636, 0.1575, 0.4545, 0.1575, 0.3182, 0.07873, 0.2727, 0.1575, 0.3636, 0.1575, 0.3182, 0.07873, 0.2273, 0.07873, 0.2727, 0.1575, 0.2273, 0.07873, 0.1818, 0.1575, 0.2727, 0.1575, 0.1364, 0.07873, 0.09091, 0.1575, 0.1818, 0.1575, 0.1364, 0.07873, 0.04545, 0.07873, 0.09091, 0.1575, 0.04545, 0.07873, 0.0, 0.1575, 0.09091, 0.1575, 0.6364, 0.1575, 0.5909, 0.07873, 0.5455, 0.1575, 0.6364, 0.1575, 0.6818, 0.07873, 0.5909, 0.07873, 0.6818, 0.07873, 0.6364, 0.0, 0.5909, 0.07873, 0.8636, 0.07873, 0.8182, 0.1575, 0.9091, 0.1575, 0.8636, 0.07873, 0.7727, 0.07873, 0.8182, 0.1575, 0.7727, 0.07873, 0.7273, 0.1575, 0.8182, 0.1575])
me_icosphere_005.materials.append(mat_material_004)
me_icosphere_005.use_remesh_fix_poles = True
me_icosphere_005.use_remesh_preserve_attributes = False
me_icosphere_005.use_mirror_vertex_groups = False
me_icosphere_005.update()
me_icosphere_006 = bpy.data.meshes.new('Icosphere.006')
me_icosphere_006.from_pydata([(0.09451, -0.1476, -0.9361), (0.7034, -0.5446, -0.448), (-0.2456, -0.8742, -0.4492), (-0.8359, -0.0003502, -0.5567), (-0.272, 0.8941, -0.2985), (0.7106, 0.5364, -0.4451), (0.2157, -0.6674, 0.4445), (-0.8295, -0.4365, 0.5711), (-0.692, 0.5654, 0.4395), (0.3072, 0.9676, 0.4571), (0.9847, -0.1493, 0.483), (0.1457, -0.08919, 0.8992), (-0.1232, -0.4658, -0.8376), (0.424, -0.4729, -0.9254), (0.2034, -0.9578, -0.5074), (0.8622, 0.05098, -0.7148), (0.4699, 0.3556, -0.7428), (-0.4055, 0.07037, -0.9662), (-0.8733, -0.4227, -0.5625), (-0.1173, 0.5506, -0.812), (-0.7035, 0.6097, -0.5168), (0.2692, 0.8123, -0.496), (0.9277, -0.3298, 0.2024), (1.087, 0.3961, 0.1181), (-0.1056, -0.9599, -0.007289), (0.5916, -0.7878, 0.02484), (-0.8524, -0.2577, 0.05075), (-0.655, -0.853, 0.04436), (-0.5774, 0.8266, 0.0164), (-0.8568, 0.4059, -0.04392), (0.4953, 0.775, -0.02314), (-0.05942, 0.986, -0.1065), (0.6876, -0.5014, 0.5305), (-0.2537, -0.7839, 0.5192), (-0.8222, 0.02047, 0.5383), (-0.2614, 0.8169, 0.5273), (0.7077, 0.4158, 0.5655), (0.1561, -0.456, 0.8738), (0.5854, -0.04894, 0.74), (-0.4155, -0.455, 0.8817), (-0.4616, 0.3492, 0.7953), (0.2126, 0.6573, 0.8228)], [], [(0, 13, 12), (1, 13, 15), (0, 12, 17), (0, 17, 19), (0, 19, 16), (1, 15, 22), (2, 14, 24), (3, 18, 26), (4, 20, 28), (5, 21, 30), (1, 22, 25), (2, 24, 27), (3, 26, 29), (4, 28, 31), (5, 30, 23), (6, 32, 37), (7, 33, 39), (8, 34, 40), (9, 35, 41), (10, 36, 38), (38, 41, 11), (38, 36, 41), (36, 9, 41), (41, 40, 11), (41, 35, 40), (35, 8, 40), (40, 39, 11), (40, 34, 39), (34, 7, 39), (39, 37, 11), (39, 33, 37), (33, 6, 37), (37, 38, 11), (37, 32, 38), (32, 10, 38), (23, 36, 10), (23, 30, 36), (30, 9, 36), (31, 35, 9), (31, 28, 35), (28, 8, 35), (29, 34, 8), (29, 26, 34), (26, 7, 34), (27, 33, 7), (27, 24, 33), (24, 6, 33), (25, 32, 6), (25, 22, 32), (22, 10, 32), (30, 31, 9), (30, 21, 31), (21, 4, 31), (28, 29, 8), (28, 20, 29), (20, 3, 29), (26, 27, 7), (26, 18, 27), (18, 2, 27), (24, 25, 6), (24, 14, 25), (14, 1, 25), (22, 23, 10), (22, 15, 23), (15, 5, 23), (16, 21, 5), (16, 19, 21), (19, 4, 21), (19, 20, 4), (19, 17, 20), (17, 3, 20), (17, 18, 3), (17, 12, 18), (12, 2, 18), (15, 16, 5), (15, 13, 16), (13, 0, 16), (12, 14, 2), (12, 13, 14), (13, 1, 14)])
_uv = me_icosphere_006.uv_layers.new(name='UVMap')
_uv.uv.foreach_set('vector', [0.8182, 0.0, 0.7727, 0.07873, 0.8636, 0.07873, 0.7273, 0.1575, 0.6818, 0.07873, 0.6364, 0.1575, 0.09091, 0.0, 0.04545, 0.07873, 0.1364, 0.07873, 0.2727, 0.0, 0.2273, 0.07873, 0.3182, 0.07873, 0.4545, 0.0, 0.4091, 0.07873, 0.5, 0.07873, 0.7273, 0.1575, 0.6364, 0.1575, 0.6818, 0.2362, 0.9091, 0.1575, 0.8182, 0.1575, 0.8636, 0.2362, 0.1818, 0.1575, 0.09091, 0.1575, 0.1364, 0.2362, 0.3636, 0.1575, 0.2727, 0.1575, 0.3182, 0.2362, 0.5455, 0.1575, 0.4545, 0.1575, 0.5, 0.2362, 0.7273, 0.1575, 0.6818, 0.2362, 0.7727, 0.2362, 0.9091, 0.1575, 0.8636, 0.2362, 0.9545, 0.2362, 0.1818, 0.1575, 0.1364, 0.2362, 0.2273, 0.2362, 0.3636, 0.1575, 0.3182, 0.2362, 0.4091, 0.2362, 0.5455, 0.1575, 0.5, 0.2362, 0.5909, 0.2362, 0.8182, 0.3149, 0.7273, 0.3149, 0.7727, 0.3937, 1.0, 0.3149, 0.9091, 0.3149, 0.9545, 0.3937, 0.2727, 0.3149, 0.1818, 0.3149, 0.2273, 0.3937, 0.4545, 0.3149, 0.3636, 0.3149, 0.4091, 0.3937, 0.6364, 0.3149, 0.5455, 0.3149, 0.5909, 0.3937, 0.5909, 0.3937, 0.5, 0.3937, 0.5455, 0.4724, 0.5909, 0.3937, 0.5455, 0.3149, 0.5, 0.3937, 0.5455, 0.3149, 0.4545, 0.3149, 0.5, 0.3937, 0.4091, 0.3937, 0.3182, 0.3937, 0.3636, 0.4724, 0.4091, 0.3937, 0.3636, 0.3149, 0.3182, 0.3937, 0.3636, 0.3149, 0.2727, 0.3149, 0.3182, 0.3937, 0.2273, 0.3937, 0.1364, 0.3937, 0.1818, 0.4724, 0.2273, 0.3937, 0.1818, 0.3149, 0.1364, 0.3937, 0.1818, 0.3149, 0.09091, 0.3149, 0.1364, 0.3937, 0.9545, 0.3937, 0.8636, 0.3937, 0.9091, 0.4724, 0.9545, 0.3937, 0.9091, 0.3149, 0.8636, 0.3937, 0.9091, 0.3149, 0.8182, 0.3149, 0.8636, 0.3937, 0.7727, 0.3937, 0.6818, 0.3937, 0.7273, 0.4724, 0.7727, 0.3937, 0.7273, 0.3149, 0.6818, 0.3937, 0.7273, 0.3149, 0.6364, 0.3149, 0.6818, 0.3937, 0.5909, 0.2362, 0.5455, 0.3149, 0.6364, 0.3149, 0.5909, 0.2362, 0.5, 0.2362, 0.5455, 0.3149, 0.5, 0.2362, 0.4545, 0.3149, 0.5455, 0.3149, 0.4091, 0.2362, 0.3636, 0.3149, 0.4545, 0.3149, 0.4091, 0.2362, 0.3182, 0.2362, 0.3636, 0.3149, 0.3182, 0.2362, 0.2727, 0.3149, 0.3636, 0.3149, 0.2273, 0.2362, 0.1818, 0.3149, 0.2727, 0.3149, 0.2273, 0.2362, 0.1364, 0.2362, 0.1818, 0.3149, 0.1364, 0.2362, 0.09091, 0.3149, 0.1818, 0.3149, 0.9545, 0.2362, 0.9091, 0.3149, 1.0, 0.3149, 0.9545, 0.2362, 0.8636, 0.2362, 0.9091, 0.3149, 0.8636, 0.2362, 0.8182, 0.3149, 0.9091, 0.3149, 0.7727, 0.2362, 0.7273, 0.3149, 0.8182, 0.3149, 0.7727, 0.2362, 0.6818, 0.2362, 0.7273, 0.3149, 0.6818, 0.2362, 0.6364, 0.3149, 0.7273, 0.3149, 0.5, 0.2362, 0.4091, 0.2362, 0.4545, 0.3149, 0.5, 0.2362, 0.4545, 0.1575, 0.4091, 0.2362, 0.4545, 0.1575, 0.3636, 0.1575, 0.4091, 0.2362, 0.3182, 0.2362, 0.2273, 0.2362, 0.2727, 0.3149, 0.3182, 0.2362, 0.2727, 0.1575, 0.2273, 0.2362, 0.2727, 0.1575, 0.1818, 0.1575, 0.2273, 0.2362, 0.1364, 0.2362, 0.04545, 0.2362, 0.09091, 0.3149, 0.1364, 0.2362, 0.09091, 0.1575, 0.04545, 0.2362, 0.09091, 0.1575, 0.0, 0.1575, 0.04545, 0.2362, 0.8636, 0.2362, 0.7727, 0.2362, 0.8182, 0.3149, 0.8636, 0.2362, 0.8182, 0.1575, 0.7727, 0.2362, 0.8182, 0.1575, 0.7273, 0.1575, 0.7727, 0.2362, 0.6818, 0.2362, 0.5909, 0.2362, 0.6364, 0.3149, 0.6818, 0.2362, 0.6364, 0.1575, 0.5909, 0.2362, 0.6364, 0.1575, 0.5455, 0.1575, 0.5909, 0.2362, 0.5, 0.07873, 0.4545, 0.1575, 0.5455, 0.1575, 0.5, 0.07873, 0.4091, 0.07873, 0.4545, 0.1575, 0.4091, 0.07873, 0.3636, 0.1575, 0.4545, 0.1575, 0.3182, 0.07873, 0.2727, 0.1575, 0.3636, 0.1575, 0.3182, 0.07873, 0.2273, 0.07873, 0.2727, 0.1575, 0.2273, 0.07873, 0.1818, 0.1575, 0.2727, 0.1575, 0.1364, 0.07873, 0.09091, 0.1575, 0.1818, 0.1575, 0.1364, 0.07873, 0.04545, 0.07873, 0.09091, 0.1575, 0.04545, 0.07873, 0.0, 0.1575, 0.09091, 0.1575, 0.6364, 0.1575, 0.5909, 0.07873, 0.5455, 0.1575, 0.6364, 0.1575, 0.6818, 0.07873, 0.5909, 0.07873, 0.6818, 0.07873, 0.6364, 0.0, 0.5909, 0.07873, 0.8636, 0.07873, 0.8182, 0.1575, 0.9091, 0.1575, 0.8636, 0.07873, 0.7727, 0.07873, 0.8182, 0.1575, 0.7727, 0.07873, 0.7273, 0.1575, 0.8182, 0.1575])
me_icosphere_006.materials.append(mat_material_001)
me_icosphere_006.use_remesh_fix_poles = True
me_icosphere_006.use_remesh_preserve_attributes = False
me_icosphere_006.use_mirror_vertex_groups = False
me_icosphere_006.update()

# ---- objects
ob_light = bpy.data.objects.new('Light', light_light)
ob_plane = bpy.data.objects.new('Plane', me_plane)
ob_icosphere = bpy.data.objects.new('Icosphere', me_icosphere)
ob_icosphere_002 = bpy.data.objects.new('Icosphere.002', me_icosphere_002)
ob_icosphere_003 = bpy.data.objects.new('Icosphere.003', me_icosphere_003)
ob_icosphere_004 = bpy.data.objects.new('Icosphere.004', me_icosphere_004)
ob_icosphere_005 = bpy.data.objects.new('Icosphere.005', me_icosphere_005)
ob_icosphere_006 = bpy.data.objects.new('Icosphere.006', me_icosphere_006)

# ---- transforms, parenting, visibility, modifiers, constraints
ob_light.location = (-9.396, 7.686, 18.81)
ob_light.rotation_euler = (0.6503, 0.05522, 1.866)
ob_light.lock_rotations_4d = False
ob_light.empty_display_type = 'ARROWS'
ob_light.color = (0.0, 0.0, 0.0, 0.0)
ob_light.lineart.crease_threshold = 0.0
ob_plane.location = (0.0, 0.0, 0.0)
ob_plane.lineart.crease_threshold = 0.0
_m = ob_plane.modifiers.new('Skin', 'SKIN')
_m = ob_plane.modifiers.new('Subdivision', 'SUBSURF')
_m.uv_smooth = 'PRESERVE_CORNERS'
_m.render_levels = 1
_m.show_only_control_edges = False
ob_icosphere.location = (-5.562, -1.487, 17.74)
ob_icosphere.scale = (1.942, 1.942, 1.942)
ob_icosphere.lineart.crease_threshold = 0.0
ob_icosphere_002.location = (-14.77, -0.0579, 16.08)
ob_icosphere_002.scale = (-1.739, -1.739, -1.739)
ob_icosphere_002.lineart.crease_threshold = 0.0
ob_icosphere_003.location = (2.864, -0.2604, 16.26)
ob_icosphere_003.scale = (3.113, 3.113, 3.113)
ob_icosphere_003.lineart.crease_threshold = 0.0
ob_icosphere_004.location = (8.611, -3.021, 14.96)
ob_icosphere_004.scale = (2.918, 2.918, 2.918)
ob_icosphere_004.lineart.crease_threshold = 0.0
ob_icosphere_005.location = (-1.003, -1.868, 15.44)
ob_icosphere_005.scale = (1.946, 1.946, 1.946)
ob_icosphere_005.lineart.crease_threshold = 0.0
ob_icosphere_006.location = (-8.294, -0.3569, 17.65)
ob_icosphere_006.scale = (3.088, 3.088, 3.088)
ob_icosphere_006.lineart.crease_threshold = 0.0

# ---- collection membership
col_collection.objects.link(ob_light)
col_collection.objects.link(ob_plane)
col_collection.objects.link(ob_icosphere)
col_collection.objects.link(ob_icosphere_002)
col_collection.objects.link(ob_icosphere_003)
col_collection.objects.link(ob_icosphere_004)
col_collection.objects.link(ob_icosphere_005)
col_collection.objects.link(ob_icosphere_006)

# ---- scene / render settings (as saved in the file)
scene.frame_start = 1; scene.frame_end = 250; scene.frame_set(1)
scene.render.engine = 'BLENDER_EEVEE_NEXT'
scene.cycles.use_denoising = False
scene.cycles.samples = 128
scene.cycles.sampling_pattern = 'TABULATED_SOBOL'
scene.cycles.use_adaptive_sampling = False
scene.cycles.use_light_tree = False
scene.view_settings.view_transform = 'Filmic'
bpy.context.view_layer.update()

# ---- added for rendering (the .blend has no active camera): camera
cam_auto = bpy.data.cameras.new('AutoCamera')
cam_auto.lens = 50.0
cam_auto.sensor_width = 36.0
cam_auto.clip_end = 1000.0
ob_auto_camera = bpy.data.objects.new('AutoCamera', cam_auto)
scene.collection.objects.link(ob_auto_camera)
ob_auto_camera.location = (30.9081, -41.6095, 36.8614)
ob_auto_camera.rotation_euler = (1.09748, -7.21219e-08, 0.694738)
scene.camera = ob_auto_camera
bpy.context.view_layer.update()
